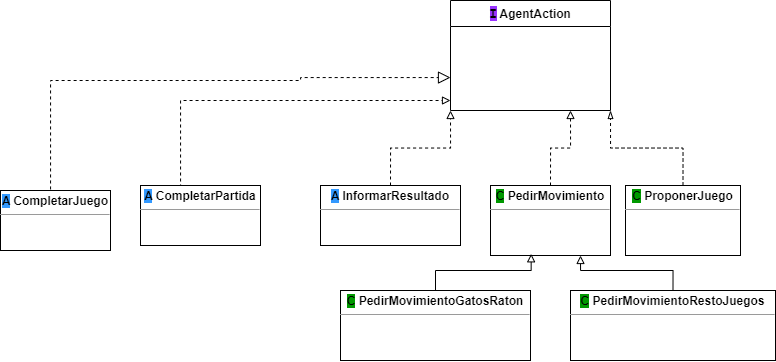

The diagram above was exported from draw.io. Its source (the exported page's mxGraphModel, read from the mxfile embedded in the PNG):
<mxGraphModel dx="1235" dy="674" grid="1" gridSize="10" guides="1" tooltips="1" connect="1" arrows="1" fold="1" page="1" pageScale="1" pageWidth="850" pageHeight="1100" background="none" math="0" shadow="0">
  <root>
    <mxCell id="0" />
    <mxCell id="1" parent="0" />
    <mxCell id="17acba5748e5396b-20" value="&lt;font style=&quot;font-size: 12px;&quot;&gt;&lt;b style=&quot;&quot;&gt;&lt;span style=&quot;background-color: rgb(153, 51, 255);&quot;&gt;&lt;font face=&quot;Comic Sans MS&quot;&gt;I&lt;/font&gt;&lt;/span&gt;&lt;font face=&quot;Helvetica&quot;&gt; AgentAction&lt;/font&gt;&lt;/b&gt;&lt;/font&gt;" style="swimlane;html=1;fontStyle=0;childLayout=stackLayout;horizontal=1;startSize=26;fillColor=none;horizontalStack=0;resizeParent=1;resizeLast=0;collapsible=1;marginBottom=0;swimlaneFillColor=#ffffff;rounded=0;shadow=0;comic=0;labelBackgroundColor=none;strokeWidth=1;fontFamily=Verdana;fontSize=10;align=center;" parent="1" vertex="1">
      <mxGeometry x="480" y="20" width="160" height="110" as="geometry" />
    </mxCell>
    <mxCell id="TsUEFWPzA4ZpkWLNIu22-23" style="edgeStyle=orthogonalEdgeStyle;rounded=0;orthogonalLoop=1;jettySize=auto;html=1;exitX=0.5;exitY=0;exitDx=0;exitDy=0;entryX=0;entryY=1;entryDx=0;entryDy=0;dashed=1;endArrow=block;endFill=0;" edge="1" parent="1" source="5d2195bd80daf111-15" target="17acba5748e5396b-20">
      <mxGeometry relative="1" as="geometry" />
    </mxCell>
    <mxCell id="5d2195bd80daf111-15" value="&lt;p style=&quot;margin:0px;margin-top:4px;text-align:center;&quot;&gt;&lt;b&gt;&lt;span style=&quot;background-color: rgb(51, 153, 255);&quot;&gt;A&lt;/span&gt;&amp;nbsp;InformarResultado&lt;/b&gt;&lt;/p&gt;&lt;hr size=&quot;1&quot;&gt;&lt;p style=&quot;margin:0px;margin-left:4px;&quot;&gt;&lt;br&gt;&lt;/p&gt;&lt;p style=&quot;margin:0px;margin-left:4px;&quot;&gt;&lt;br&gt;&lt;/p&gt;" style="verticalAlign=top;align=left;overflow=fill;fontSize=12;fontFamily=Helvetica;html=1;rounded=0;shadow=0;comic=0;labelBackgroundColor=none;strokeWidth=1" parent="1" vertex="1">
      <mxGeometry x="350" y="205" width="140" height="60" as="geometry" />
    </mxCell>
    <mxCell id="5d2195bd80daf111-21" style="edgeStyle=orthogonalEdgeStyle;rounded=0;html=1;labelBackgroundColor=none;startFill=0;endArrow=block;endFill=0;endSize=10;fontFamily=Verdana;fontSize=10;dashed=1;exitX=0.5;exitY=0;exitDx=0;exitDy=0;" parent="1" source="5d2195bd80daf111-18" target="17acba5748e5396b-20" edge="1">
      <mxGeometry relative="1" as="geometry">
        <Array as="points">
          <mxPoint x="80" y="210" />
          <mxPoint x="80" y="100" />
          <mxPoint x="330" y="100" />
          <mxPoint x="330" y="97" />
        </Array>
      </mxGeometry>
    </mxCell>
    <mxCell id="5d2195bd80daf111-18" value="&lt;p style=&quot;margin:0px;margin-top:4px;text-align:center;&quot;&gt;&lt;b&gt;&lt;span style=&quot;background-color: rgb(51, 153, 255);&quot;&gt;A&lt;/span&gt;&amp;nbsp;CompletarJuego&lt;/b&gt;&lt;/p&gt;&lt;hr size=&quot;1&quot;&gt;&lt;p style=&quot;margin:0px;margin-left:4px;&quot;&gt;&lt;br&gt;&lt;br&gt;&lt;/p&gt;" style="verticalAlign=top;align=left;overflow=fill;fontSize=12;fontFamily=Helvetica;html=1;rounded=0;shadow=0;comic=0;labelBackgroundColor=none;strokeWidth=1" parent="1" vertex="1">
      <mxGeometry x="30" y="210" width="110" height="60" as="geometry" />
    </mxCell>
    <mxCell id="TsUEFWPzA4ZpkWLNIu22-22" style="edgeStyle=orthogonalEdgeStyle;rounded=0;orthogonalLoop=1;jettySize=auto;html=1;exitX=0.5;exitY=0;exitDx=0;exitDy=0;dashed=1;endArrow=block;endFill=0;" edge="1" parent="1" source="TsUEFWPzA4ZpkWLNIu22-7">
      <mxGeometry relative="1" as="geometry">
        <mxPoint x="480" y="120" as="targetPoint" />
        <Array as="points">
          <mxPoint x="210" y="120" />
        </Array>
      </mxGeometry>
    </mxCell>
    <mxCell id="TsUEFWPzA4ZpkWLNIu22-7" value="&lt;p style=&quot;margin:0px;margin-top:4px;text-align:center;&quot;&gt;&lt;b&gt;&lt;span style=&quot;background-color: rgb(51, 153, 255);&quot;&gt;A&lt;/span&gt;&amp;nbsp;CompletarPartida&lt;/b&gt;&lt;/p&gt;&lt;hr size=&quot;1&quot;&gt;&lt;p style=&quot;margin:0px;margin-left:4px;&quot;&gt;&lt;br&gt;&lt;/p&gt;&lt;p style=&quot;margin:0px;margin-left:4px;&quot;&gt;&lt;br&gt;&lt;/p&gt;" style="verticalAlign=top;align=left;overflow=fill;fontSize=12;fontFamily=Helvetica;html=1;rounded=0;shadow=0;comic=0;labelBackgroundColor=none;strokeWidth=1" vertex="1" parent="1">
      <mxGeometry x="170" y="205" width="120" height="60" as="geometry" />
    </mxCell>
    <mxCell id="TsUEFWPzA4ZpkWLNIu22-16" style="edgeStyle=orthogonalEdgeStyle;rounded=0;orthogonalLoop=1;jettySize=auto;html=1;exitX=0.5;exitY=0;exitDx=0;exitDy=0;entryX=0.75;entryY=1;entryDx=0;entryDy=0;endArrow=block;endFill=0;dashed=1;" edge="1" parent="1" source="TsUEFWPzA4ZpkWLNIu22-9" target="17acba5748e5396b-20">
      <mxGeometry relative="1" as="geometry" />
    </mxCell>
    <mxCell id="TsUEFWPzA4ZpkWLNIu22-9" value="&lt;p style=&quot;margin:0px;margin-top:4px;text-align:center;&quot;&gt;&lt;b&gt;&lt;span style=&quot;background-color: rgb(0, 153, 0);&quot;&gt;C&lt;/span&gt;&amp;nbsp;PedirMovimiento&lt;/b&gt;&lt;/p&gt;&lt;hr size=&quot;1&quot;&gt;&lt;p style=&quot;margin:0px;margin-left:4px;&quot;&gt;&lt;br&gt;&lt;/p&gt;&lt;p style=&quot;margin:0px;margin-left:4px;&quot;&gt;&lt;br&gt;&lt;/p&gt;" style="verticalAlign=top;align=left;overflow=fill;fontSize=12;fontFamily=Helvetica;html=1;rounded=0;shadow=0;comic=0;labelBackgroundColor=none;strokeWidth=1" vertex="1" parent="1">
      <mxGeometry x="520" y="205" width="120" height="70" as="geometry" />
    </mxCell>
    <mxCell id="TsUEFWPzA4ZpkWLNIu22-17" style="edgeStyle=orthogonalEdgeStyle;rounded=0;orthogonalLoop=1;jettySize=auto;html=1;exitX=0.5;exitY=0;exitDx=0;exitDy=0;entryX=1;entryY=1;entryDx=0;entryDy=0;dashed=1;endArrow=blockThin;endFill=0;" edge="1" parent="1" source="TsUEFWPzA4ZpkWLNIu22-10" target="17acba5748e5396b-20">
      <mxGeometry relative="1" as="geometry" />
    </mxCell>
    <mxCell id="TsUEFWPzA4ZpkWLNIu22-10" value="&lt;p style=&quot;margin:0px;margin-top:4px;text-align:center;&quot;&gt;&lt;b&gt;&lt;span style=&quot;background-color: rgb(0, 153, 0);&quot;&gt;C&lt;/span&gt; ProponerJuego&lt;/b&gt;&lt;/p&gt;&lt;hr size=&quot;1&quot;&gt;&lt;p style=&quot;margin:0px;margin-left:4px;&quot;&gt;&lt;br&gt;&lt;/p&gt;&lt;p style=&quot;margin:0px;margin-left:4px;&quot;&gt;&lt;br&gt;&lt;/p&gt;" style="verticalAlign=top;align=left;overflow=fill;fontSize=12;fontFamily=Helvetica;html=1;rounded=0;shadow=0;comic=0;labelBackgroundColor=none;strokeWidth=1" vertex="1" parent="1">
      <mxGeometry x="655" y="205" width="115" height="70" as="geometry" />
    </mxCell>
    <mxCell id="TsUEFWPzA4ZpkWLNIu22-51" style="edgeStyle=orthogonalEdgeStyle;rounded=0;orthogonalLoop=1;jettySize=auto;html=1;exitX=0.5;exitY=0;exitDx=0;exitDy=0;entryX=0.75;entryY=1;entryDx=0;entryDy=0;endArrow=block;endFill=0;" edge="1" parent="1" source="TsUEFWPzA4ZpkWLNIu22-48" target="TsUEFWPzA4ZpkWLNIu22-9">
      <mxGeometry relative="1" as="geometry" />
    </mxCell>
    <mxCell id="TsUEFWPzA4ZpkWLNIu22-48" value="&lt;p style=&quot;margin:0px;margin-top:4px;text-align:center;&quot;&gt;&lt;b&gt;&lt;span style=&quot;background-color: rgb(0, 153, 0);&quot;&gt;C&lt;/span&gt;&amp;nbsp;PedirMovimientoRestoJuegos&lt;/b&gt;&lt;/p&gt;&lt;hr size=&quot;1&quot;&gt;&lt;p style=&quot;margin:0px;margin-left:4px;&quot;&gt;&lt;br&gt;&lt;/p&gt;&lt;p style=&quot;margin:0px;margin-left:4px;&quot;&gt;&lt;br&gt;&lt;/p&gt;" style="verticalAlign=top;align=left;overflow=fill;fontSize=12;fontFamily=Helvetica;html=1;rounded=0;shadow=0;comic=0;labelBackgroundColor=none;strokeWidth=1" vertex="1" parent="1">
      <mxGeometry x="600" y="310" width="205" height="70" as="geometry" />
    </mxCell>
    <mxCell id="TsUEFWPzA4ZpkWLNIu22-52" style="edgeStyle=orthogonalEdgeStyle;rounded=0;orthogonalLoop=1;jettySize=auto;html=1;exitX=0.5;exitY=0;exitDx=0;exitDy=0;entryX=0.339;entryY=0.976;entryDx=0;entryDy=0;entryPerimeter=0;endArrow=block;endFill=0;" edge="1" parent="1" source="TsUEFWPzA4ZpkWLNIu22-49" target="TsUEFWPzA4ZpkWLNIu22-9">
      <mxGeometry relative="1" as="geometry" />
    </mxCell>
    <mxCell id="TsUEFWPzA4ZpkWLNIu22-49" value="&lt;p style=&quot;margin:0px;margin-top:4px;text-align:center;&quot;&gt;&lt;b&gt;&lt;span style=&quot;background-color: rgb(0, 153, 0);&quot;&gt;C&lt;/span&gt;&amp;nbsp;PedirMovimientoGatosRaton&lt;/b&gt;&lt;/p&gt;&lt;hr size=&quot;1&quot;&gt;&lt;p style=&quot;margin:0px;margin-left:4px;&quot;&gt;&lt;br&gt;&lt;/p&gt;&lt;p style=&quot;margin:0px;margin-left:4px;&quot;&gt;&lt;br&gt;&lt;/p&gt;" style="verticalAlign=top;align=left;overflow=fill;fontSize=12;fontFamily=Helvetica;html=1;rounded=0;shadow=0;comic=0;labelBackgroundColor=none;strokeWidth=1" vertex="1" parent="1">
      <mxGeometry x="370" y="310" width="190" height="70" as="geometry" />
    </mxCell>
  </root>
</mxGraphModel>